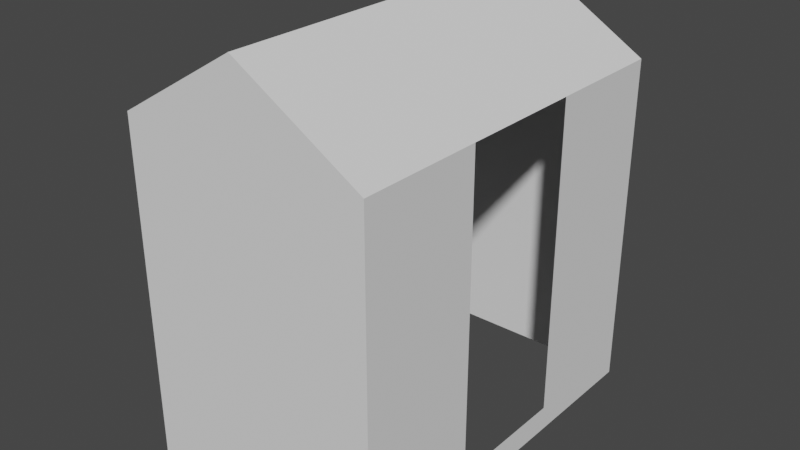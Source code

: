# Source: basicHousing.blend  (saved by Blender 2.90.8; exported with 4.5.12 LTS)
import bpy
from mathutils import Matrix  # noqa: F401  (used for matrix-valued properties, if any)

bpy.ops.wm.read_factory_settings(use_empty=True)
scene = bpy.context.scene
scene.name = 'Scene'

# ---- collections
col_collection = bpy.data.collections.new('Collection'); scene.collection.children.link(col_collection)

# ---- world
world_world = bpy.data.worlds.new('World'); scene.world = world_world
world_world.use_nodes = True; world_world.node_tree.nodes.clear()
_N = world_world.node_tree.nodes; _L = world_world.node_tree.links
n0 = _N.new('ShaderNodeOutputWorld'); n0.name = 'World Output'; n0.location = (300, 300)
n1 = _N.new('ShaderNodeBackground'); n1.name = 'Background'; n1.location = (10, 300)
n1.inputs[0].default_value = (0.05088, 0.05088, 0.05088, 1.0)
_L.new(n1.outputs[0], n0.inputs[0])
n0.is_active_output = True
world_world.color = (0.05088, 0.05088, 0.05088)
world_world.use_sun_shadow = False
world_world.sun_shadow_jitter_overblur = 0.0

# ---- meshes
me_plane = bpy.data.meshes.new('Plane')
me_plane.from_pydata([(2.5, 2.5, 0.0), (-2.5, 2.5, 0.0), (2.5, -2.5, 0.0), (-2.5, -2.5, 0.0)], [], [(3, 2, 0, 1)])
_uv = me_plane.uv_layers.new(name='UVMap')
_uv.uv.foreach_set('vector', [0.0, 0.0, 1.0, 0.0, 1.0, 1.0, 0.0, 1.0])
me_plane.use_remesh_fix_poles = True
me_plane.use_remesh_preserve_attributes = False
me_plane.use_mirror_vertex_groups = False
me_plane.update()
me_cube_005 = bpy.data.meshes.new('Cube.005')
me_cube_005.from_pydata([(2.5, 0.0, 10.0), (-2.5, 0.0, 10.0), (2.5, 0.0, 0.0), (-2.5, 0.0, 0.0), (-1.5, 0.0, 10.0), (1.5, 0.0, 10.0), (2.5, 0.0, 10.0), (-1.5, 0.0, 0.0), (1.5, 0.0, 0.0), (1.5, 0.0, 0.1), (1.5, 0.0, 7.1), (-1.5, 0.0, 7.1), (-1.5, 0.0, 0.1)], [(6, 5), (9, 10)], [(9, 8, 7, 12), (1, 4, 7, 3), (0, 2, 8, 5), (4, 5, 10, 11)])
_uv = me_cube_005.uv_layers.new(name='UVMap')
_uv.uv.foreach_set('vector', [0.0, 0.0, 0.0, 0.0, 0.0, 0.0, 0.0, 0.0, 0.0, 0.0, 0.0, 0.0, 0.0, 0.0, 0.0, 0.0, 0.0, 0.0, 0.0, 0.0, 0.0, 0.0, 0.0, 0.0, 0.0, 0.0, 0.0, 0.0, 0.0, 0.0, 0.0, 0.0])
me_cube_005.use_remesh_fix_poles = True
me_cube_005.use_remesh_preserve_attributes = False
me_cube_005.use_mirror_vertex_groups = False
me_cube_005.update()
me_cube_003 = bpy.data.meshes.new('Cube.003')
me_cube_003.from_pydata([(2.5, 4.371e-07, 10.0), (-2.5, -4.371e-07, 10.0), (2.5, 4.371e-07, 0.0), (-2.5, -4.371e-07, 0.0)], [], [(3, 1, 0, 2)])
_uv = me_cube_003.uv_layers.new(name='UVMap')
_uv.uv.foreach_set('vector', [0.0, 0.0, 0.0, 1.0, 1.0, 1.0, 1.0, 0.0])
me_cube_003.use_remesh_fix_poles = True
me_cube_003.use_remesh_preserve_attributes = False
me_cube_003.use_mirror_vertex_groups = False
me_cube_003.update()
me_cube_001 = bpy.data.meshes.new('Cube.001')
me_cube_001.from_pydata([(0.5, 0.5, 0.5), (0.5, 0.5, -0.5), (0.5, -0.5, 0.5), (0.5, -0.5, -0.5), (-0.5, 0.5, 0.5), (-0.5, 0.5, -0.5), (-0.5, -0.5, 0.5), (-0.5, -0.5, -0.5)], [], [(5, 1, 3, 7), (5, 4, 0, 1), (7, 6, 4, 5), (3, 2, 6, 7), (0, 4, 6, 2), (1, 0, 2, 3)])
_uv = me_cube_001.uv_layers.new(name='UVMap')
_uv.uv.foreach_set('vector', [0.375, 0.0, 0.625, 0.0, 0.625, 0.25, 0.375, 0.25, 0.375, 0.25, 0.625, 0.25, 0.625, 0.5, 0.375, 0.5, 0.375, 0.5, 0.625, 0.5, 0.625, 0.75, 0.375, 0.75, 0.375, 0.75, 0.625, 0.75, 0.625, 1.0, 0.375, 1.0, 0.125, 0.5, 0.375, 0.5, 0.375, 0.75, 0.125, 0.75, 0.625, 0.5, 0.875, 0.5, 0.875, 0.75, 0.625, 0.75])
me_cube_001.use_remesh_fix_poles = True
me_cube_001.use_remesh_preserve_attributes = False
me_cube_001.use_mirror_vertex_groups = False
me_cube_001.update()
me_plane_001 = bpy.data.meshes.new('Plane.001')
me_plane_001.from_pydata([(5.0, 5.0, 0.0), (-5.0, 5.0, 0.0), (5.0, -5.0, 0.0), (-5.0, -5.0, 0.0)], [], [(3, 2, 0, 1)])
_uv = me_plane_001.uv_layers.new(name='UVMap')
_uv.uv.foreach_set('vector', [0.0, 0.0, 1.0, 0.0, 1.0, 1.0, 0.0, 1.0])
me_plane_001.use_remesh_fix_poles = True
me_plane_001.use_remesh_preserve_attributes = False
me_plane_001.use_mirror_vertex_groups = False
me_plane_001.update()
me_cube_002 = bpy.data.meshes.new('Cube.002')
me_cube_002.from_pydata([(2.5, 0.0, 10.0), (-2.5, 0.0, 10.0), (2.5, 0.0, 0.0), (-2.5, 0.0, 0.0), (-1.5, 0.0, 10.0), (1.5, 0.0, 10.0), (2.5, 0.0, 10.0), (-1.5, 0.0, 0.0), (1.5, 0.0, 0.0), (1.5, 0.0, 3.0), (1.5, 0.0, 7.0), (-1.5, 0.0, 7.0), (-1.5, 0.0, 3.0)], [(6, 5), (9, 10)], [(9, 8, 7, 12), (1, 4, 7, 3), (0, 2, 8, 5), (4, 5, 10, 11)])
_uv = me_cube_002.uv_layers.new(name='UVMap')
_uv.uv.foreach_set('vector', [0.0, 0.0, 0.0, 0.0, 0.0, 0.0, 0.0, 0.0, 0.0, 0.0, 0.0, 0.0, 0.0, 0.0, 0.0, 0.0, 0.0, 0.0, 0.0, 0.0, 0.0, 0.0, 0.0, 0.0, 0.0, 0.0, 0.0, 0.0, 0.0, 0.0, 0.0, 0.0])
me_cube_002.use_remesh_fix_poles = True
me_cube_002.use_remesh_preserve_attributes = False
me_cube_002.use_mirror_vertex_groups = False
me_cube_002.update()
me_cube = bpy.data.meshes.new('Cube')
me_cube.from_pydata([(-15.0, -5.0, 0.0), (-15.0, -5.0, 2.0), (5.0, 15.0, 27.0), (5.0, 25.0, 27.0), (5.0, -5.0, 0.0), (5.0, -5.0, 2.0), (-15.0, 25.0, 27.0), (5.0, 5.0, 2.0), (-15.0, 5.0, 0.0), (-15.0, 5.0, 2.0), (-15.0, 15.0, 27.0), (-15.0, 15.0, 2.0), (5.0, 5.0, 0.0), (-15.0, 5.0, 27.0), (-15.0, -5.0, 27.0), (5.0, -5.0, 27.0), (-15.0, 15.0, 0.0), (5.0, 5.0, 27.0), (-15.0, 25.0, 0.0), (-15.0, 25.0, 2.0), (5.0, 15.0, 0.0), (5.0, 15.0, 2.0), (5.0, 25.0, 0.0), (5.0, 25.0, 2.0), (-5.0, -5.0, 0.0), (-5.0, -5.0, 2.0), (-5.0, 15.0, 33.0), (-5.0, 5.0, 33.0), (-5.0, 25.0, 33.0), (-5.0, 25.0, 0.0), (-5.0, 25.0, 2.0), (-5.0, -5.0, 33.0)], [], [(0, 1, 9, 8), (27, 13, 14, 31), (12, 7, 5, 4), (24, 25, 1, 0), (21, 23, 3, 2), (11, 9, 13, 10), (8, 9, 11, 16), (26, 10, 13, 27), (20, 21, 7, 12), (9, 1, 14, 13), (30, 19, 6, 28), (16, 11, 19, 18), (29, 30, 23, 22), (22, 23, 21, 20), (5, 7, 17, 15), (28, 6, 10, 26), (25, 5, 15, 31), (19, 11, 10, 6), (1, 25, 31, 14), (3, 28, 26, 2), (18, 19, 30, 29), (23, 30, 28, 3), (2, 26, 27, 17), (4, 5, 25, 24), (17, 27, 31, 15)])
_uv = me_cube.uv_layers.new(name='UVMap')
_uv.uv.foreach_set('vector', [0.375, 0.0, 0.625, 0.0, 0.625, 0.25, 0.375, 0.25, 0.75, 0.5, 0.875, 0.5, 0.875, 0.75, 0.75, 0.75, 0.375, 0.5, 0.625, 0.5, 0.625, 0.75, 0.375, 0.75, 0.375, 0.875, 0.625, 0.875, 0.625, 1.0, 0.375, 1.0, 0.625, 0.75, 0.625, 0.5, 0.625, 0.5, 0.625, 0.75, 0.625, 0.25, 0.625, 0.0, 0.625, 0.0, 0.625, 0.25, 0.375, 0.0, 0.625, 0.0, 0.625, 0.25, 0.375, 0.25, 0.75, 0.5, 0.875, 0.5, 0.875, 0.75, 0.75, 0.75, 0.375, 0.5, 0.625, 0.5, 0.625, 0.75, 0.375, 0.75, 0.625, 0.25, 0.625, 0.0, 0.625, 0.0, 0.625, 0.25, 0.625, 0.375, 0.625, 0.25, 0.625, 0.25, 0.625, 0.375, 0.375, 0.0, 0.625, 0.0, 0.625, 0.25, 0.375, 0.25, 0.375, 0.375, 0.625, 0.375, 0.625, 0.5, 0.375, 0.5, 0.375, 0.5, 0.625, 0.5, 0.625, 0.75, 0.375, 0.75, 0.625, 0.75, 0.625, 0.5, 0.625, 0.5, 0.625, 0.75, 0.75, 0.5, 0.875, 0.5, 0.875, 0.75, 0.75, 0.75, 0.625, 0.875, 0.625, 0.75, 0.625, 0.75, 0.625, 0.875, 0.625, 0.25, 0.625, 0.0, 0.625, 0.0, 0.625, 0.25, 0.625, 1.0, 0.625, 0.875, 0.625, 0.875, 0.625, 1.0, 0.625, 0.5, 0.75, 0.5, 0.75, 0.75, 0.625, 0.75, 0.375, 0.25, 0.625, 0.25, 0.625, 0.375, 0.375, 0.375, 0.625, 0.5, 0.625, 0.375, 0.625, 0.375, 0.625, 0.5, 0.625, 0.5, 0.75, 0.5, 0.75, 0.75, 0.625, 0.75, 0.375, 0.75, 0.625, 0.75, 0.625, 0.875, 0.375, 0.875, 0.625, 0.5, 0.75, 0.5, 0.75, 0.75, 0.625, 0.75])
me_cube.use_remesh_fix_poles = True
me_cube.use_remesh_preserve_attributes = False
me_cube.use_mirror_vertex_groups = False
me_cube.update()

# ---- objects
ob_basicfloor5 = bpy.data.objects.new('basicFloor5', me_plane)
ob_basicdoor = bpy.data.objects.new('basicDoor', me_cube_005)
ob_basicwall = bpy.data.objects.new('basicWall', me_cube_003)
ob_cube = bpy.data.objects.new('Cube', me_cube_001)
ob_basicfloor10 = bpy.data.objects.new('basicFloor10', me_plane_001)
ob_basicwindow = bpy.data.objects.new('basicWindow', me_cube_002)
ob_house1 = bpy.data.objects.new('house1', me_cube)

# ---- transforms, parenting, visibility, modifiers, constraints
ob_basicfloor5.location = (0.0, 0.0, 0.0)
ob_basicfloor5.lineart.crease_threshold = 0.0
ob_basicdoor.location = (0.0, 0.0, 0.0)
ob_basicdoor.lineart.crease_threshold = 0.0
ob_basicwall.location = (0.0, 0.0, 0.0)
ob_basicwall.lineart.crease_threshold = 0.0
ob_cube.location = (0.0, 0.0, 0.0)
ob_cube.lineart.crease_threshold = 0.0
ob_basicfloor10.location = (0.0, 0.0, 0.0)
ob_basicfloor10.lineart.crease_threshold = 0.0
ob_basicwindow.location = (0.0, 0.0, 0.0)
ob_basicwindow.lineart.crease_threshold = 0.0
ob_house1.location = (0.0, 0.0, 0.0)
ob_house1.lineart.crease_threshold = 0.0

# ---- collection membership
scene.collection.objects.link(ob_basicfloor5)
scene.collection.objects.link(ob_basicdoor)
scene.collection.objects.link(ob_basicwall)
scene.collection.objects.link(ob_cube)
scene.collection.objects.link(ob_basicfloor10)
scene.collection.objects.link(ob_basicwindow)
scene.collection.objects.link(ob_house1)
def _layer_coll(name, lc=None):
    lc = lc or bpy.context.view_layer.layer_collection
    for c in lc.children:
        if c.name == name: return c
        r = _layer_coll(name, c)
        if r: return r
_layer_coll('Collection').exclude = True

# ---- scene / render settings (as saved in the file)
scene.frame_start = 1; scene.frame_end = 250; scene.frame_set(16)
scene.render.engine = 'BLENDER_EEVEE_NEXT'
scene.cycles.use_denoising = False
scene.cycles.samples = 128
scene.cycles.sampling_pattern = 'TABULATED_SOBOL'
scene.cycles.use_adaptive_sampling = False
scene.cycles.use_light_tree = False
scene.view_settings.view_transform = 'Filmic'
bpy.context.view_layer.update()

# ---- added for rendering (the .blend has no active camera and no usable light): camera, sun
cam_auto = bpy.data.cameras.new('AutoCamera')
cam_auto.lens = 50.0
cam_auto.sensor_width = 36.0
cam_auto.clip_end = 1000.0
ob_auto_camera = bpy.data.objects.new('AutoCamera', cam_auto)
scene.collection.objects.link(ob_auto_camera)
ob_auto_camera.location = (40.5362, -44.6434, 52.6789)
ob_auto_camera.rotation_euler = (1.09748, -7.21219e-08, 0.694738)
scene.camera = ob_auto_camera
light_auto_sun = bpy.data.lights.new('AutoSun', 'SUN')
light_auto_sun.energy = 3.0
light_auto_sun.angle = 0.0523599
ob_auto_sun = bpy.data.objects.new('AutoSun', light_auto_sun)
scene.collection.objects.link(ob_auto_sun)
ob_auto_sun.rotation_euler = (0.872665, 0.174533, 0.523599)
bpy.context.view_layer.update()
